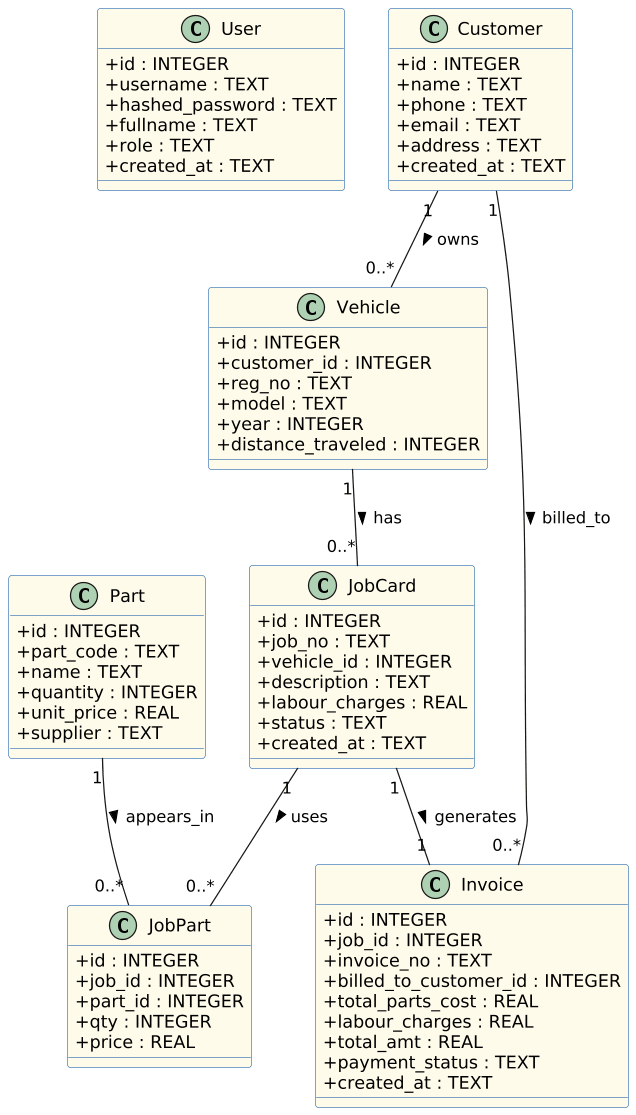

The diagram above was rendered by PlantUML. Its source (embedded in the PNG):
@startuml
skinparam dpi 120
skinparam classAttributeIconSize 0
skinparam class {
  BackgroundColor #FEFBEA
  BorderColor #2B6CB0
  FontName "Segoe UI"
}
skinparam stereotypeFontStyle bold

' -------------------------
'        CLASSES
' -------------------------

class User {
    +id : INTEGER
    +username : TEXT
    +hashed_password : TEXT
    +fullname : TEXT
    +role : TEXT
    +created_at : TEXT
}

class Customer {
    +id : INTEGER
    +name : TEXT
    +phone : TEXT
    +email : TEXT
    +address : TEXT
    +created_at : TEXT
}

class Vehicle {
    +id : INTEGER
    +customer_id : INTEGER
    +reg_no : TEXT
    +model : TEXT
    +year : INTEGER
    +distance_traveled : INTEGER
}

class Part {
    +id : INTEGER
    +part_code : TEXT
    +name : TEXT
    +quantity : INTEGER
    +unit_price : REAL
    +supplier : TEXT
}

class JobCard {
    +id : INTEGER
    +job_no : TEXT
    +vehicle_id : INTEGER
    +description : TEXT
    +labour_charges : REAL
    +status : TEXT
    +created_at : TEXT
}

class JobPart {
    +id : INTEGER
    +job_id : INTEGER
    +part_id : INTEGER
    +qty : INTEGER
    +price : REAL
}

class Invoice {
    +id : INTEGER
    +job_id : INTEGER
    +invoice_no : TEXT
    +billed_to_customer_id : INTEGER
    +total_parts_cost : REAL
    +labour_charges : REAL
    +total_amt : REAL
    +payment_status : TEXT
    +created_at : TEXT
}

' -------------------------
'     RELATIONSHIPS
' -------------------------

' One customer -> many vehicles
Customer "1" -- "0..*" Vehicle : owns >

' One vehicle -> many job cards
Vehicle "1" -- "0..*" JobCard : has >

' One job card -> many job parts
JobCard "1" -- "0..*" JobPart : uses >

' One part can be used in many job parts
Part "1" -- "0..*" JobPart : appears_in >

' One job card has exactly one invoice
JobCard "1" -- "1" Invoice : generates >

' Customer billed in invoice
Customer "1" -- "0..*" Invoice : billed_to >
@enduml